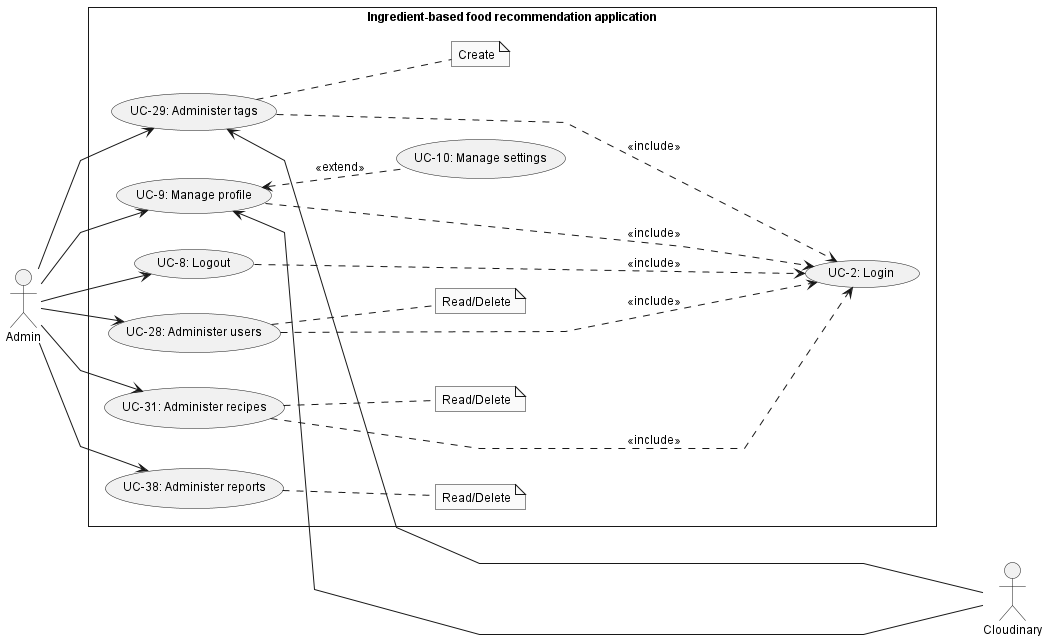

The diagram above was rendered by PlantUML. Its source (embedded in the PNG):
@startuml AdminUsecase
skinparam style strictuml
skinparam monochrome true
skinparam linetype polyline
skinparam defaultFontSize 12
left to right direction
actor "Admin" as admin
actor "Cloudinary" as cl
rectangle Ingredient-based<U+0020>food<U+0020>recommendation<U+0020>application {
    usecase "UC-2: Login" as ucLogin
    usecase "UC-8: Logout" as ucLogout
    usecase "UC-9: Manage profile" as ucManageProfile
    usecase "UC-10: Manage settings" as ucManageSetting

    usecase "UC-28: Administer users" as ucAdmUser
    usecase "UC-29: Administer tags" as ucAdmTags
    usecase "UC-31: Administer recipes" as ucAdmRecipe
    usecase "UC-38: Administer reports" as ucAdmReport

    note "Read/Delete" as noteAdmUser
    note "Read/Delete" as noteAdmRecipe
    note "Create" as noteAdmTag
    note "Read/Delete" as noteAdmReport

    admin --> ucAdmUser
        ucAdmUser .. noteAdmUser
    admin --> ucAdmRecipe
        ucAdmRecipe .. noteAdmRecipe
    admin --> ucAdmReport
        ucAdmReport .. noteAdmReport
    admin --> ucAdmTags
        ucAdmTags .. noteAdmTag
    admin --> ucManageProfile
        ucManageProfile <.. ucManageSetting: <<extend>>
    admin --> ucLogout

    ucLogout .....> ucLogin : <<include>>
    ucAdmUser .....> ucLogin : <<include>>
    ucAdmRecipe .....> ucLogin : <<include>>
    ucAdmTags .....> ucLogin : <<include>>
    ucManageProfile .....> ucLogin : <<include>>

    cl --up----> ucManageProfile
    cl --up----> ucAdmTags
}

@enduml